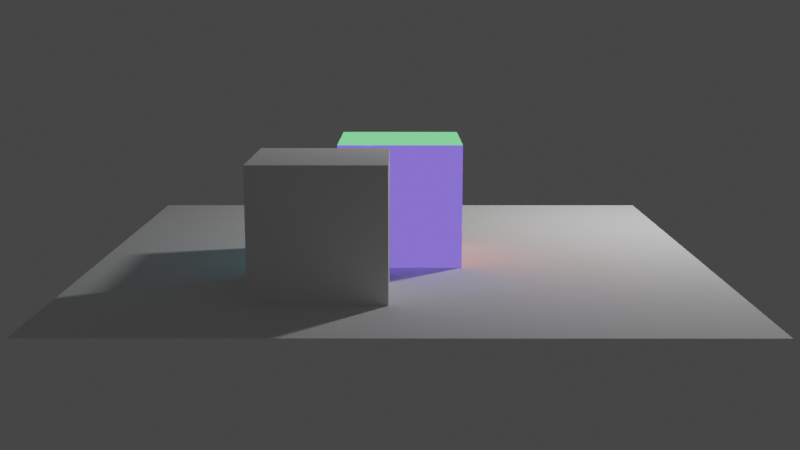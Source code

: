 # Source: trial.blend  (saved by Blender 3.2.14; exported with 4.5.12 LTS)
import bpy
from mathutils import Matrix  # noqa: F401  (used for matrix-valued properties, if any)

bpy.ops.wm.read_factory_settings(use_empty=True)
scene = bpy.context.scene
scene.name = 'Scene'

# ---- collections
col_collection = bpy.data.collections.new('Collection'); scene.collection.children.link(col_collection)

# ---- materials (node trees are filled in below, after node groups)
mat_normalmap = bpy.data.materials.new('NormalMap')

# ---- node groups
ng_chippededges = bpy.data.node_groups.new('chippedEdges', 'GeometryNodeTree')
_s = ng_chippededges.interface.new_socket(name='Geometry', in_out='OUTPUT', socket_type='NodeSocketGeometry')
_s = ng_chippededges.interface.new_socket(name='Geometry', in_out='INPUT', socket_type='NodeSocketGeometry')
_s = ng_chippededges.interface.new_socket(name='SubDiv Levels', in_out='INPUT', socket_type='NodeSocketInt')
_s.default_value = 3
_s.min_value = 0
_s.max_value = 6
_s = ng_chippededges.interface.new_socket(name='Wear Amount', in_out='INPUT', socket_type='NodeSocketFloat')
_s.default_value = 1.0
_s.min_value = 0.0
_s.max_value = 1.0
_s = ng_chippededges.interface.new_socket(name='Noise Randomizer', in_out='INPUT', socket_type='NodeSocketFloat')
_s.default_value = 0.5
_s.min_value = -1000.0
_s.max_value = 1000.0
_s = ng_chippededges.interface.new_socket(name='Noise Scale', in_out='INPUT', socket_type='NodeSocketFloat')
_s.default_value = 3.0
_s.min_value = -1000.0
_s.max_value = 1000.0
_s = ng_chippededges.interface.new_socket(name='Noise Detail', in_out='INPUT', socket_type='NodeSocketFloat')
_s.default_value = 2.0
_s.min_value = 0.0
_s.max_value = 15.0
_s = ng_chippededges.interface.new_socket(name='Noise Distortion', in_out='INPUT', socket_type='NodeSocketFloat')
_s.min_value = -1000.0
_s.max_value = 1000.0
_s = ng_chippededges.interface.new_socket(name='Wear Factor', in_out='INPUT', socket_type='NodeSocketFloat')
_s.default_value = 6.0
_s.min_value = -1e+04
_s.max_value = 1e+04
ng_chippededges.is_modifier = True
_N = ng_chippededges.nodes; _L = ng_chippededges.links
n0 = _N.new('ShaderNodeMath'); n0.name = 'Math'; n0.location = (-380, -120)
n0.operation = 'SUBTRACT'
n0.inputs[0].default_value = 1.0
n1 = _N.new('GeometryNodeSetPosition'); n1.name = 'Set Position'; n1.location = (240, -160)
n2 = _N.new('GeometryNodeMeshBoolean'); n2.name = 'Mesh Boolean'; n2.location = (460, 0)
n2.operation = 'INTERSECT'
n2.solver = 'EXACT'
n3 = _N.new('NodeGroupOutput'); n3.name = 'Group Output'; n3.location = (640, 0)
n4 = _N.new('ShaderNodeTexNoise'); n4.name = 'Noise Texture'; n4.location = (-380, -300)
n4.noise_dimensions = '4D'
n5 = _N.new('ShaderNodeMath'); n5.name = 'Math.001'; n5.location = (-180, -300)
n5.operation = 'POWER'
n6 = _N.new('GeometryNodeInputNormal'); n6.name = 'Normal'; n6.location = (-180, -220)
n6.legacy_corner_normals = True
n7 = _N.new('ShaderNodeVectorMath'); n7.name = 'Vector Math'; n7.location = (20, -240)
n7.operation = 'MULTIPLY'
n8 = _N.new('GeometryNodeSubdivisionSurface'); n8.name = 'Subdivision Surface'; n8.location = (-20, 0)
n8.inputs[4].default_value = False
n9 = _N.new('NodeGroupInput'); n9.name = 'Group Input'; n9.location = (-720, 0)
n10 = _N.new('ShaderNodeClamp'); n10.name = 'Clamp'; n10.location = (-45, 0)
n10.inputs[2].default_value = 11.0
_L.new(n9.outputs[0], n8.inputs[0])
_L.new(n2.outputs[0], n3.inputs[0])
_L.new(n9.outputs[2], n0.inputs[1])
_L.new(n1.outputs[0], n2.inputs[1])
_L.new(n9.outputs[3], n4.inputs[1])
_L.new(n9.outputs[4], n4.inputs[2])
_L.new(n9.outputs[5], n4.inputs[3])
_L.new(n9.outputs[6], n4.inputs[8])
_L.new(n4.outputs[1], n5.inputs[0])
_L.new(n9.outputs[7], n5.inputs[1])
_L.new(n6.outputs[0], n7.inputs[0])
_L.new(n5.outputs[0], n7.inputs[1])
_L.new(n7.outputs[0], n1.inputs[3])
_L.new(n8.outputs[0], n1.inputs[0])
_L.new(n9.outputs[0], n2.inputs[1])
_L.new(n10.outputs[0], n8.inputs[1])
n3.is_active_output = True
ng_getparentdata = bpy.data.node_groups.new('GetParentData', 'GeometryNodeTree')
_s = ng_getparentdata.interface.new_socket(name='Geometry', in_out='OUTPUT', socket_type='NodeSocketGeometry')
_s = ng_getparentdata.interface.new_socket(name='Normal', in_out='OUTPUT', socket_type='NodeSocketVector')
_s = ng_getparentdata.interface.new_socket(name='Tangent', in_out='OUTPUT', socket_type='NodeSocketVector')
_s = ng_getparentdata.interface.new_socket(name='Factor', in_out='OUTPUT', socket_type='NodeSocketFloat')
_s = ng_getparentdata.interface.new_socket(name='Random', in_out='OUTPUT', socket_type='NodeSocketFloat')
_s = ng_getparentdata.interface.new_socket(name='Geometry', in_out='INPUT', socket_type='NodeSocketGeometry')
_s = ng_getparentdata.interface.new_socket(name='Material', in_out='INPUT', socket_type='NodeSocketMaterial')
_s = ng_getparentdata.interface.new_socket(name='Seed', in_out='INPUT', socket_type='NodeSocketInt')
_s.min_value = -10000
_s.max_value = 10000
ng_getparentdata.is_modifier = True
_N = ng_getparentdata.nodes; _L = ng_getparentdata.links
n0 = _N.new('GeometryNodeSeparateComponents'); n0.name = 'Separate Components'; n0.location = (-100, 100)
n1 = _N.new('GeometryNodeInputNormal'); n1.name = 'Normal'; n1.location = (-100, -120)
n1.legacy_corner_normals = True
n2 = _N.new('GeometryNodeInputTangent'); n2.name = 'Curve Tangent'; n2.location = (180, -200)
n3 = _N.new('GeometryNodeCaptureAttribute'); n3.name = 'Capture Attribute.001'; n3.location = (420, -40)
n3.capture_items.clear()
n4 = _N.new('GeometryNodeSplineParameter'); n4.name = 'Spline Parameter'; n4.location = (420, -260)
n5 = _N.new('FunctionNodeRandomValue'); n5.name = 'Random Value'; n5.location = (660, -320)
n6 = _N.new('GeometryNodeInputID'); n6.name = 'ID'; n6.location = (420, -400)
n7 = _N.new('NodeReroute'); n7.name = 'Reroute'; n7.location = (460, 60)
n7.width = 16
n7.mute = True
n7.socket_idname = 'NodeSocketGeometry'
n8 = _N.new('GeometryNodeJoinGeometry'); n8.name = 'Join Geometry'; n8.location = (1260, 120)
n8.label = 'Mesh'
n9 = _N.new('GeometryNodeCaptureAttribute'); n9.name = 'Capture Attribute'; n9.location = (180, 20)
n9.capture_items.clear()
n10 = _N.new('NodeGroupOutput'); n10.name = 'Group Output'; n10.location = (1700, 120)
n11 = _N.new('GeometryNodeCaptureAttribute'); n11.name = 'Capture Attribute.002'; n11.location = (660, -100)
n11.capture_items.clear()
n12 = _N.new('GeometryNodeCaptureAttribute'); n12.name = 'Capture Attribute.003'; n12.location = (880, -160)
n12.capture_items.clear()
n13 = _N.new('GeometryNodeSetMaterial'); n13.name = 'Set Material'; n13.location = (1480, 140)
n14 = _N.new('NodeGroupInput'); n14.name = 'Group Input'; n14.location = (-360, -20)
_L.new(n14.outputs[0], n0.inputs[0])
_L.new(n0.outputs[1], n9.inputs[0])
_L.new(n7.outputs[0], n8.inputs[0])
_L.new(n13.outputs[0], n10.inputs[0])
_L.new(n0.outputs[0], n7.inputs[0])
_L.new(n1.outputs[0], n9.inputs[1])
_L.new(n9.outputs[0], n3.inputs[0])
_L.new(n2.outputs[0], n3.inputs[1])
_L.new(n3.outputs[0], n11.inputs[0])
_L.new(n4.outputs[0], n11.inputs[1])
_L.new(n11.outputs[0], n12.inputs[0])
_L.new(n6.outputs[0], n5.inputs[7])
_L.new(n5.outputs[1], n12.inputs[1])
_L.new(n12.outputs[0], n8.inputs[0])
_L.new(n9.outputs[1], n10.inputs[1])
_L.new(n3.outputs[1], n10.inputs[2])
_L.new(n11.outputs[1], n10.inputs[3])
_L.new(n12.outputs[1], n10.inputs[4])
_L.new(n14.outputs[2], n5.inputs[8])
_L.new(n8.outputs[0], n13.inputs[0])
_L.new(n14.outputs[1], n13.inputs[2])
n10.is_active_output = True
ng_recalculatedir = bpy.data.node_groups.new('RecalculateDir', 'ShaderNodeTree')
_s = ng_recalculatedir.interface.new_socket(name='Re-Dir', in_out='OUTPUT', socket_type='NodeSocketFloat')
_s = ng_recalculatedir.interface.new_socket(name='Factor', in_out='INPUT', socket_type='NodeSocketFloat')
_s.default_value = 0.5
_s.min_value = -1e+04
_s.max_value = 1e+04
_s = ng_recalculatedir.interface.new_socket(name='Inverted', in_out='INPUT', socket_type='NodeSocketFloat')
_s.default_value = 0.5
_s.min_value = -1e+04
_s.max_value = 1e+04
_s = ng_recalculatedir.interface.new_socket(name='Original', in_out='INPUT', socket_type='NodeSocketFloat')
_s.default_value = 0.5
_s.min_value = -1e+04
_s.max_value = 1e+04
_N = ng_recalculatedir.nodes; _L = ng_recalculatedir.links
n0 = _N.new('NodeFrame'); n0.name = 'Frame.002'; n0.location = (-125, 105)
n0.label = 'Re-Calculating'
n0.width = 435
n1 = _N.new('ShaderNodeMath'); n1.name = 'Math.002'; n1.location = (30, -30)
n1.operation = 'SUBTRACT'
n1.inputs[0].default_value = 1.0
n2 = _N.new('NodeGroupOutput'); n2.name = 'Group Output'; n2.location = (345, 0)
n3 = _N.new('ShaderNodeMath'); n3.name = 'Math.003'; n3.location = (30, -210)
n3.operation = 'MULTIPLY'
n4 = _N.new('NodeGroupInput'); n4.name = 'Group Input'; n4.location = (-480, -20)
n5 = _N.new('ShaderNodeMath'); n5.name = 'Math.004'; n5.location = (265, -85)
n5.operation = 'MULTIPLY_ADD'
n1.parent = n0
n3.parent = n0
n5.parent = n0
_L.new(n4.outputs[0], n1.inputs[1])
_L.new(n4.outputs[1], n3.inputs[0])
_L.new(n5.outputs[0], n2.inputs[0])
_L.new(n4.outputs[2], n5.inputs[0])
_L.new(n3.outputs[0], n5.inputs[2])
_L.new(n1.outputs[0], n5.inputs[1])
_L.new(n4.outputs[0], n3.inputs[1])
n2.is_active_output = True
ng_customnormalmap = bpy.data.node_groups.new('CustomNormalMap', 'ShaderNodeTree')
_s = ng_customnormalmap.interface.new_socket(name='Emission', in_out='OUTPUT', socket_type='NodeSocketShader')
_s = ng_customnormalmap.interface.new_socket(name='FlipRed?', in_out='INPUT', socket_type='NodeSocketFloat')
_s.min_value = 0.0
_s.max_value = 1.0
_N = ng_customnormalmap.nodes; _L = ng_customnormalmap.links
n0 = _N.new('NodeFrame'); n0.name = 'Frame'; n0.location = (-1190, 310)
n0.label = 'Getting Coordinates'
n0.width = 820
n1 = _N.new('NodeFrame'); n1.name = 'Frame.001'; n1.location = (-770, -150)
n1.label = 'Flipping Red'
n1.width = 200
n2 = _N.new('NodeFrame'); n2.name = 'Frame.002'; n2.location = (20, 435)
n2.label = 'Re-Calculating X'
n2.width = 226
n3 = _N.new('NodeFrame'); n3.name = 'Frame.003'; n3.location = (300, 510)
n3.label = 'Gamma Correction (P 2.2)'
n3.width = 440
n4 = _N.new('NodeFrame'); n4.name = 'Frame.004'; n4.location = (-350, 490)
n4.label = 'Invert X'
n4.width = 200
n5 = _N.new('NodeGroupInput'); n5.name = 'Group Input'; n5.location = (-1160, -160)
n6 = _N.new('ShaderNodeVectorTransform'); n6.name = 'Vector Transform'; n6.location = (230, -50)
n6.vector_type = 'NORMAL'
n6.convert_from = 'OBJECT'
n6.convert_to = 'CAMERA'
n7 = _N.new('ShaderNodeTexCoord'); n7.name = 'Texture Coordinate'; n7.location = (30, -30)
n8 = _N.new('ShaderNodeSeparateXYZ'); n8.name = 'Separate XYZ'; n8.location = (650, -50)
n9 = _N.new('ShaderNodeMapping'); n9.name = 'Mapping'; n9.location = (450, -50)
n9.vector_type = 'TEXTURE'
n9.inputs[1].default_value = (-1.0, -1.0, 1.0)
n9.inputs[3].default_value = (2.0, 2.0, -2.0)
n10 = _N.new('NodeReroute'); n10.name = 'Reroute'; n10.location = (-420, -220)
n10.width = 16
n10.socket_idname = 'NodeSocketFloat'
n11 = _N.new('ShaderNodeMath'); n11.name = 'Math.001'; n11.location = (30, -30)
n11.operation = 'GREATER_THAN'
n12 = _N.new('NodeReroute'); n12.name = 'Reroute.001'; n12.location = (-140, -220)
n12.width = 16
n12.socket_idname = 'NodeSocketFloat'
n13 = _N.new('NodeReroute'); n13.name = 'Reroute.002'; n13.location = (-140, 320)
n13.width = 16
n13.socket_idname = 'NodeSocketFloat'
n14 = _N.new('ShaderNodeGroup'); n14.name = 'Group'; n14.location = (30, -30)
n14.width = 166
n14.node_tree = ng_recalculatedir
n15 = _N.new('ShaderNodeMath'); n15.name = 'Math.005'; n15.location = (30, -30)
n15.operation = 'POWER'
n15.inputs[1].default_value = 2.2
n16 = _N.new('ShaderNodeMath'); n16.name = 'Math.006'; n16.location = (30, -210)
n16.operation = 'POWER'
n16.inputs[1].default_value = 2.2
n17 = _N.new('ShaderNodeMath'); n17.name = 'Math.007'; n17.location = (30, -390)
n17.operation = 'POWER'
n17.inputs[1].default_value = 2.2
n18 = _N.new('ShaderNodeCombineXYZ'); n18.name = 'Combine XYZ'; n18.location = (270, -190)
n19 = _N.new('ShaderNodeEmission'); n19.name = 'Emission'; n19.location = (820, 340)
n20 = _N.new('NodeGroupOutput'); n20.name = 'Group Output'; n20.location = (1020, 340)
n21 = _N.new('ShaderNodeMath'); n21.name = 'Math'; n21.location = (30, -30)
n21.operation = 'MULTIPLY_ADD'
n21.inputs[1].default_value = -1.0
n21.inputs[2].default_value = 1.0
n6.parent = n0
n7.parent = n0
n8.parent = n0
n9.parent = n0
n11.parent = n1
n14.parent = n2
n15.parent = n3
n16.parent = n3
n17.parent = n3
n18.parent = n3
n21.parent = n4
_L.new(n19.outputs[0], n20.inputs[0])
_L.new(n6.outputs[0], n9.inputs[0])
_L.new(n9.outputs[0], n8.inputs[0])
_L.new(n8.outputs[0], n21.inputs[0])
_L.new(n13.outputs[0], n14.inputs[0])
_L.new(n21.outputs[0], n14.inputs[1])
_L.new(n14.outputs[0], n15.inputs[0])
_L.new(n8.outputs[1], n16.inputs[0])
_L.new(n8.outputs[2], n17.inputs[0])
_L.new(n15.outputs[0], n18.inputs[0])
_L.new(n16.outputs[0], n18.inputs[1])
_L.new(n17.outputs[0], n18.inputs[2])
_L.new(n18.outputs[0], n19.inputs[0])
_L.new(n8.outputs[0], n14.inputs[2])
_L.new(n7.outputs[1], n6.inputs[0])
_L.new(n5.outputs[0], n11.inputs[0])
_L.new(n11.outputs[0], n10.inputs[0])
_L.new(n10.outputs[0], n12.inputs[0])
_L.new(n12.outputs[0], n13.inputs[0])
n20.is_active_output = True

# ---- material node trees
mat_normalmap.use_nodes = True; mat_normalmap.node_tree.nodes.clear()
_N = mat_normalmap.node_tree.nodes; _L = mat_normalmap.node_tree.links
n0 = _N.new('ShaderNodeOutputMaterial'); n0.name = 'Material Output'; n0.location = (1900, 220)
n1 = _N.new('ShaderNodeGroup'); n1.name = 'Group'; n1.location = (1660, 220)
n1.width = 198
n1.node_tree = ng_customnormalmap
n1.inputs[0].default_value = 0.0
_L.new(n1.outputs[0], n0.inputs[0])
n0.is_active_output = True

# ---- world
world_worldw = bpy.data.worlds.new('WorldW'); scene.world = world_worldw
world_worldw.use_nodes = True; world_worldw.node_tree.nodes.clear()
_N = world_worldw.node_tree.nodes; _L = world_worldw.node_tree.links
n0 = _N.new('ShaderNodeBackground'); n0.name = 'Background'; n0.location = (10, 300)
n0.inputs[0].default_value = (0.05, 0.05, 0.05, 1.0)
n1 = _N.new('ShaderNodeOutputWorld'); n1.name = 'World Output'; n1.location = (300, 300)
_L.new(n0.outputs[0], n1.inputs[0])
n1.is_active_output = True
world_worldw.use_sun_shadow = False
world_worldw.sun_shadow_jitter_overblur = 0.0

# ---- cameras
cam_camera = bpy.data.cameras.new('Camera')

# ---- lights
light_point = bpy.data.lights.new('Point', 'POINT')
light_point.transmission_factor = 0.0
light_point.energy = 1000.0
light_point.shadow_soft_size = 0.25
light_point.shadow_maximum_resolution = 0.003
light_point.use_absolute_resolution = True

# ---- meshes
me_cube = bpy.data.meshes.new('Cube')
me_cube.from_pydata([(-1.0, -1.0, -1.0), (-1.0, -1.0, 1.0), (-1.0, 1.0, -1.0), (-1.0, 1.0, 1.0), (1.0, -1.0, -1.0), (1.0, -1.0, 1.0), (1.0, 1.0, -1.0), (1.0, 1.0, 1.0)], [], [(0, 1, 3, 2), (2, 3, 7, 6), (6, 7, 5, 4), (4, 5, 1, 0), (2, 6, 4, 0), (7, 3, 1, 5)])
me_cube.polygons.foreach_set('use_smooth', [True] * 6)
_uv = me_cube.uv_layers.new(name='UVMap')
_uv.uv.foreach_set('vector', [0.375, 0.0, 0.625, 0.0, 0.625, 0.25, 0.375, 0.25, 0.375, 0.25, 0.625, 0.25, 0.625, 0.5, 0.375, 0.5, 0.375, 0.5, 0.625, 0.5, 0.625, 0.75, 0.375, 0.75, 0.375, 0.75, 0.625, 0.75, 0.625, 1.0, 0.375, 1.0, 0.125, 0.5, 0.375, 0.5, 0.375, 0.75, 0.125, 0.75, 0.625, 0.5, 0.875, 0.5, 0.875, 0.75, 0.625, 0.75])
me_cube.materials.append(None)
me_cube.update()
me_plane = bpy.data.meshes.new('Plane')
me_plane.from_pydata([(-1.0, -1.0, 0.0), (1.0, -1.0, 0.0), (-1.0, 1.0, 0.0), (1.0, 1.0, 0.0)], [], [(0, 1, 3, 2)])
_uv = me_plane.uv_layers.new(name='UVMap')
_uv.uv.foreach_set('vector', [0.0, 0.0, 1.0, 0.0, 1.0, 1.0, 0.0, 1.0])
me_plane.materials.append(None)
me_plane.update()
me_cube_003 = bpy.data.meshes.new('Cube.003')
me_cube_003.from_pydata([(-1.0, -1.0, -1.0), (-1.0, -1.0, 1.0), (-1.0, 1.0, -1.0), (-1.0, 1.0, 1.0), (1.0, -1.0, -1.0), (1.0, -1.0, 1.0), (1.0, 1.0, -1.0), (1.0, 1.0, 1.0)], [], [(0, 1, 3, 2), (2, 3, 7, 6), (6, 7, 5, 4), (4, 5, 1, 0), (2, 6, 4, 0), (7, 3, 1, 5)])
_uv = me_cube_003.uv_layers.new(name='UVMap')
_uv.uv.foreach_set('vector', [0.375, 0.0, 0.625, 0.0, 0.625, 0.25, 0.375, 0.25, 0.375, 0.25, 0.625, 0.25, 0.625, 0.5, 0.375, 0.5, 0.375, 0.5, 0.625, 0.5, 0.625, 0.75, 0.375, 0.75, 0.375, 0.75, 0.625, 0.75, 0.625, 1.0, 0.375, 1.0, 0.125, 0.5, 0.375, 0.5, 0.375, 0.75, 0.125, 0.75, 0.625, 0.5, 0.875, 0.5, 0.875, 0.75, 0.625, 0.75])
me_cube_003.materials.append(None)
me_cube_003.update()

# ---- objects
ob_cube = bpy.data.objects.new('Cube', me_cube)
ob_camera = bpy.data.objects.new('Camera', cam_camera)
ob_point = bpy.data.objects.new('Point', light_point)
ob_plane = bpy.data.objects.new('Plane', me_plane)
ob_cube_001 = bpy.data.objects.new('Cube.001', me_cube_003)

# ---- transforms, parenting, visibility, modifiers, constraints
ob_cube.location = (0.0, 0.0, 1.0)
_m = ob_cube.modifiers.new('edgeREMESH', 'REMESH')
_m.octree_depth = 3
_m = ob_cube.modifiers.new('edgeNODES', 'NODES')
_m.node_group = ng_chippededges
_gi = [s.identifier for s in ng_chippededges.interface.items_tree if s.item_type == 'SOCKET' and s.in_out == 'INPUT']
_m[_gi[2]] = 0.9  # Wear Amount
_m = ob_cube.modifiers.new('visualizationNodes', 'NODES')
_m.node_group = ng_getparentdata
_gi = [s.identifier for s in ng_getparentdata.interface.items_tree if s.item_type == 'SOCKET' and s.in_out == 'INPUT']
_m[_gi[1]] = mat_normalmap  # Material
ob_camera.location = (0.02471, -18.6, 4.052)
ob_camera.rotation_euler = (1.383, -8.052e-06, 0.001451)
ob_camera.scale = (1.0, 1.0, 1.0)
ob_point.location = (5.371, 2.718, 5.629)
ob_plane.location = (0.0, 0.0, 0.0)
ob_plane.scale = (5.0, 5.0, 5.0)
ob_cube_001.location = (-1.161, -2.398, 1.0)

# ---- collection membership
col_collection.objects.link(ob_cube)
col_collection.objects.link(ob_camera)
col_collection.objects.link(ob_point)
col_collection.objects.link(ob_plane)
col_collection.objects.link(ob_cube_001)

# ---- scene / render settings (as saved in the file)
scene.camera = ob_camera
scene.frame_start = 1; scene.frame_end = 250; scene.frame_set(1)
scene.render.engine = 'CYCLES'
scene.render.film_transparent = True
scene.render.use_high_quality_normals = True
scene.render.use_persistent_data = True
scene.cycles.feature_set = 'EXPERIMENTAL'
scene.cycles.samples = 64
scene.cycles.sampling_pattern = 'TABULATED_SOBOL'
scene.cycles.use_light_tree = False
scene.eevee.taa_samples = 64
scene.eevee.taa_render_samples = 16
scene.eevee.use_gtao = True
scene.eevee.use_raytracing = True
scene.view_settings.view_transform = 'Filmic'
bpy.context.view_layer.update()
